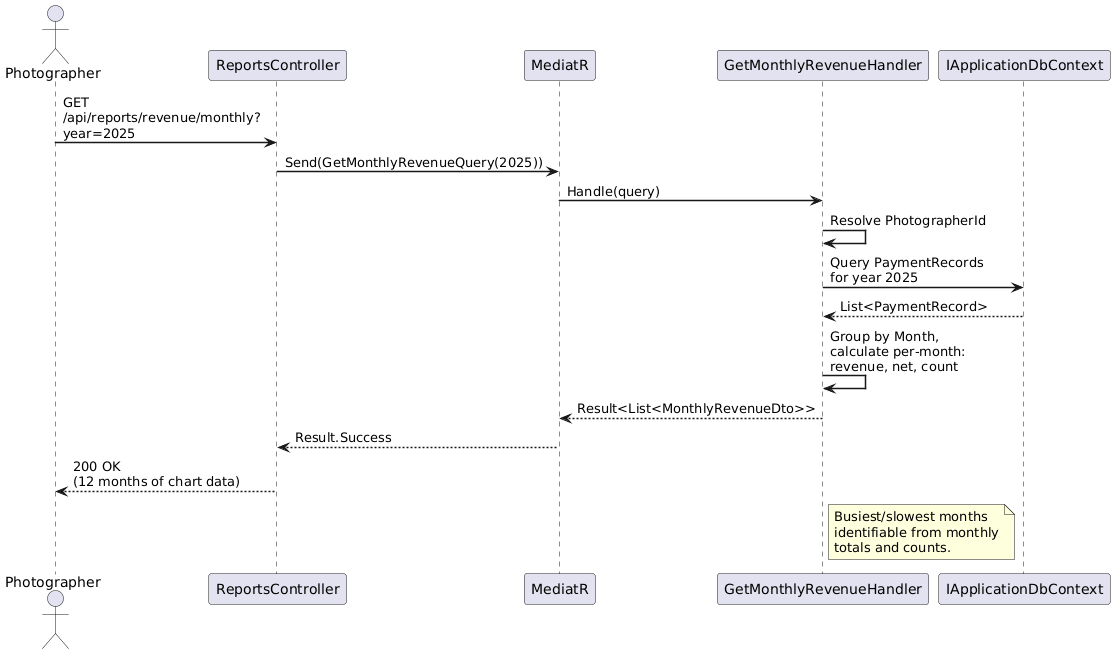

The diagram above was rendered by PlantUML. Its source (embedded in the PNG):
@startuml
skinparam sequenceArrowThickness 1.5
skinparam maxMessageSize 200

actor Photographer
participant "ReportsController" as API
participant "MediatR" as M
participant "GetMonthlyRevenueHandler" as Handler
participant "IApplicationDbContext" as DB

Photographer -> API : GET /api/reports/revenue/monthly?\nyear=2025
API -> M : Send(GetMonthlyRevenueQuery(2025))
M -> Handler : Handle(query)

Handler -> Handler : Resolve PhotographerId

Handler -> DB : Query PaymentRecords\nfor year 2025
DB --> Handler : List<PaymentRecord>

Handler -> Handler : Group by Month,\ncalculate per-month:\nrevenue, net, count

Handler --> M : Result<List<MonthlyRevenueDto>>
M --> API : Result.Success
API --> Photographer : 200 OK\n(12 months of chart data)

note right of Handler
  Busiest/slowest months
  identifiable from monthly
  totals and counts.
end note

@enduml